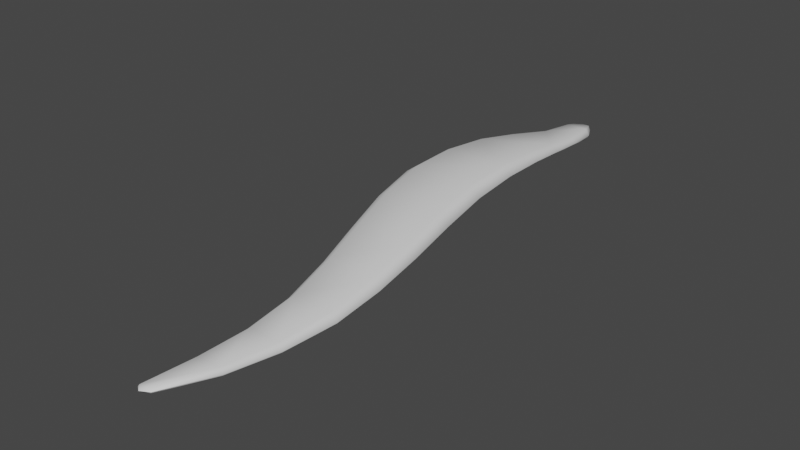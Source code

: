 # Source: FE_leaf_21-00.blend  (saved by Blender 3.0.42; exported with 4.5.12 LTS)
import bpy
from mathutils import Matrix  # noqa: F401  (used for matrix-valued properties, if any)

bpy.ops.wm.read_factory_settings(use_empty=True)
scene = bpy.context.scene
scene.name = 'Scene'

# ---- collections
col_collection = bpy.data.collections.new('Collection'); scene.collection.children.link(col_collection)

# ---- materials (node trees are filled in below, after node groups)
mat_material_001 = bpy.data.materials.new('Material.001')
mat_material_001.use_transparent_shadow = False

# ---- material node trees
mat_material_001.use_nodes = True; mat_material_001.node_tree.nodes.clear()
_N = mat_material_001.node_tree.nodes; _L = mat_material_001.node_tree.links
n0 = _N.new('ShaderNodeBsdfPrincipled'); n0.name = 'Principled BSDF'; n0.location = (10, 300)
n0.distribution = 'GGX'
n0.subsurface_method = 'RANDOM_WALK_SKIN'
n0.inputs[3].default_value = 1.45
n0.inputs[27].default_value = (0.0, 0.0, 0.0, 1.0)
n0.inputs[28].default_value = 1.0
n1 = _N.new('ShaderNodeOutputMaterial'); n1.name = 'Material Output'; n1.location = (300, 300)
_L.new(n0.outputs[0], n1.inputs[0])
n1.is_active_output = True

# ---- world
world_world = bpy.data.worlds.new('World'); scene.world = world_world
world_world.use_nodes = True; world_world.node_tree.nodes.clear()
_N = world_world.node_tree.nodes; _L = world_world.node_tree.links
n0 = _N.new('ShaderNodeOutputWorld'); n0.name = 'World Output'; n0.location = (300, 300)
n1 = _N.new('ShaderNodeBackground'); n1.name = 'Background'; n1.location = (10, 300)
n1.inputs[0].default_value = (0.05088, 0.05088, 0.05088, 1.0)
_L.new(n1.outputs[0], n0.inputs[0])
n0.is_active_output = True
world_world.color = (0.05088, 0.05088, 0.05088)
world_world.use_sun_shadow = False
world_world.sun_shadow_jitter_overblur = 0.0

# ---- meshes
me_0x0778b0f0_gmdl = bpy.data.meshes.new('0x0778B0F0.gmdl')
me_0x0778b0f0_gmdl.from_pydata([(-0.007356, -2.609, -0.1041), (0.1094, -2.602, -0.1043), (0.02747, -2.86, -0.0753), (-0.02201, -2.865, -0.07502), (-0.02873, -2.612, -0.08212), (-0.03076, -2.867, -0.06367), (-0.007443, -2.609, -0.06037), (-0.02873, -2.612, -0.08212), (-0.03076, -2.867, -0.06367), (-0.02215, -2.866, -0.05253), (0.1093, -2.602, -0.06059), (0.02734, -2.861, -0.05282), (0.1303, -2.602, -0.08243), (0.03583, -2.861, -0.06406), (0.03583, -2.861, -0.06406), (0.1602, -2.353, -0.1114), (0.0004304, -2.355, -0.1111), (-0.02902, -2.357, -0.08377), (-0.02902, -2.357, -0.08377), (0.0004466, -2.353, -0.05666), (0.1602, -2.351, -0.05695), (0.1885, -2.353, -0.08411), (0.1855, -2.089, -0.1039), (-0.01962, -2.083, -0.1029), (0.1752, -1.831, -0.08172), (-0.07459, -1.811, -0.07909), (-0.05654, -2.083, -0.07009), (-0.1198, -1.807, -0.04057), (-0.07542, -1.806, -0.002366), (-0.1198, -1.807, -0.04057), (-0.05654, -2.083, -0.07009), (-0.01996, -2.08, -0.03698), (0.1851, -2.086, -0.038), (0.1744, -1.826, -0.005011), (0.2227, -2.091, -0.07154), (0.2207, -1.833, -0.04419), (0.1457, -1.568, -0.05232), (-0.1445, -1.54, -0.04876), (-0.1978, -1.534, -0.005518), (-0.1454, -1.535, 0.03645), (-0.1978, -1.534, -0.005518), (0.1448, -1.562, 0.0329), (0.1984, -1.571, -0.01051), (0.1046, -1.297, -0.02025), (-0.2129, -1.273, -0.01702), (-0.2707, -1.267, 0.02793), (-0.2707, -1.267, 0.02793), (-0.2137, -1.268, 0.07212), (0.1036, -1.292, 0.06901), (0.1632, -1.301, 0.02319), (0.07091, -1.024, 0.00563), (-0.2555, -1.011, 0.007405), (0.05665, -0.7567, 0.01876), (-0.2542, -0.7623, 0.01957), (-0.3155, -1.007, 0.05201), (-0.3111, -0.7611, 0.06057), (-0.2544, -0.7621, 0.1013), (-0.3111, -0.7611, 0.06057), (-0.3155, -1.007, 0.05201), (-0.256, -1.008, 0.09554), (0.0704, -1.021, 0.0938), (0.05643, -0.7567, 0.1004), (0.13, -1.025, 0.04962), (0.113, -0.7551, 0.05937), (0.05703, -0.5171, 0.01791), (-0.2207, -0.5314, 0.01917), (-0.2716, -0.5338, 0.05576), (-0.221, -0.5332, 0.09174), (-0.2716, -0.5338, 0.05576), (0.05671, -0.519, 0.09048), (0.1073, -0.5144, 0.05397), (0.02552, 0.1034, -0.0168), (0.04938, 0.03756, -0.02506), (-0.05987, 0.03318, -0.02464), (-0.03654, 0.1028, -0.01674), (-0.07944, 0.03159, 0.005821), (-0.0472, 0.1026, 0.006061), (-0.03658, 0.1025, 0.02907), (-0.0472, 0.1026, 0.006061), (-0.07944, 0.03159, 0.005821), (-0.06012, 0.03136, 0.03656), (0.04914, 0.03583, 0.03613), (0.02548, 0.1031, 0.02902), (0.06869, 0.03757, 0.005242), (0.0361, 0.1031, 0.006005), (0.0361, 0.1031, 0.006005), (-0.007671, 0.1201, 0.00639), (-0.007671, 0.1201, 0.00639), (0.05708, -0.1214, -0.009987), (0.05996, -0.32, 0.007668), (-0.1602, -0.3377, 0.009437), (-0.0896, -0.1335, -0.008765), (-0.1999, -0.3399, 0.0409), (-0.116, -0.1351, 0.01768), (-0.116, -0.1351, 0.01768), (-0.1999, -0.3399, 0.0409), (-0.1606, -0.3407, 0.07204), (-0.09, -0.1364, 0.04402), (0.05949, -0.3231, 0.07031), (0.05667, -0.1244, 0.0428), (0.09992, -0.3157, 0.03843), (0.08366, -0.1186, 0.01596), (-0.002581, -2.887, -0.06117), (-0.002581, -2.887, -0.06117)], [], [(0, 1, 3), (1, 2, 3), (0, 3, 4), (4, 3, 5), (6, 7, 9), (7, 8, 9), (6, 9, 10), (10, 9, 11), (10, 11, 12), (12, 11, 13), (1, 12, 2), (12, 14, 2), (15, 1, 16), (1, 0, 16), (16, 0, 17), (0, 4, 17), (19, 18, 6), (18, 7, 6), (20, 19, 10), (19, 6, 10), (20, 10, 21), (10, 12, 21), (15, 21, 1), (21, 12, 1), (22, 15, 23), (15, 16, 23), (24, 22, 25), (22, 23, 25), (23, 16, 26), (16, 17, 26), (25, 23, 27), (26, 27, 23), (29, 30, 28), (28, 30, 31), (30, 18, 31), (18, 19, 31), (32, 31, 20), (31, 19, 20), (28, 31, 33), (31, 32, 33), (34, 32, 21), (20, 21, 32), (33, 32, 35), (34, 35, 32), (24, 35, 22), (35, 34, 22), (22, 34, 15), (34, 21, 15), (36, 24, 37), (24, 25, 37), (37, 25, 38), (27, 38, 25), (39, 40, 28), (40, 29, 28), (39, 28, 41), (28, 33, 41), (41, 33, 42), (35, 42, 33), (36, 42, 24), (42, 35, 24), (44, 43, 37), (43, 36, 37), (44, 37, 45), (37, 38, 45), (40, 39, 46), (46, 39, 47), (48, 47, 41), (47, 39, 41), (48, 41, 49), (41, 42, 49), (43, 49, 36), (49, 42, 36), (51, 50, 44), (50, 43, 44), (50, 51, 52), (52, 51, 53), (45, 54, 44), (44, 54, 51), (54, 55, 51), (55, 53, 51), (58, 59, 57), (56, 57, 59), (46, 47, 58), (58, 47, 59), (59, 47, 60), (47, 48, 60), (60, 61, 59), (56, 59, 61), (49, 62, 48), (48, 62, 60), (62, 63, 60), (63, 61, 60), (62, 50, 63), (52, 63, 50), (50, 62, 43), (62, 49, 43), (53, 65, 52), (64, 52, 65), (55, 66, 53), (66, 65, 53), (56, 67, 57), (67, 68, 57), (56, 61, 67), (67, 61, 69), (61, 63, 69), (63, 70, 69), (63, 52, 70), (64, 70, 52), (72, 73, 71), (71, 73, 74), (73, 75, 74), (75, 76, 74), (80, 77, 79), (77, 78, 79), (81, 82, 80), (77, 80, 82), (81, 83, 82), (83, 84, 82), (72, 71, 83), (71, 85, 83), (86, 71, 74), (74, 76, 86), (87, 78, 77), (87, 77, 82), (82, 84, 87), (86, 85, 71), (90, 91, 89), (88, 89, 91), (90, 92, 91), (92, 93, 91), (96, 97, 95), (94, 95, 97), (96, 98, 97), (97, 98, 99), (98, 100, 99), (100, 101, 99), (89, 88, 100), (101, 100, 88), (65, 90, 64), (89, 64, 90), (65, 66, 90), (66, 92, 90), (67, 96, 68), (95, 68, 96), (69, 98, 67), (96, 67, 98), (69, 70, 98), (70, 100, 98), (64, 89, 70), (100, 70, 89), (88, 91, 72), (72, 91, 73), (91, 93, 73), (93, 75, 73), (79, 94, 80), (94, 97, 80), (99, 81, 97), (80, 97, 81), (83, 81, 101), (99, 101, 81), (83, 101, 72), (101, 88, 72), (2, 102, 3), (102, 5, 3), (9, 8, 103), (9, 103, 11), (103, 13, 11), (2, 14, 102)])
me_0x0778b0f0_gmdl.polygons.foreach_set('use_smooth', [True] * 168)
_uv = me_0x0778b0f0_gmdl.uv_layers.new(name='UVMap')
_uv.uv.foreach_set('vector', [0.6418, 0.1083, 0.546, 0.1083, 0.5856, 0.02898, 0.546, 0.1083, 0.5453, 0.02898, 0.5856, 0.02898, 0.6418, 0.1083, 0.5856, 0.02898, 0.6593, 0.1079, 0.6593, 0.1079, 0.5856, 0.02898, 0.5927, 0.02878, 0.3436, 0.1083, 0.3256, 0.1079, 0.4174, 0.02898, 0.3256, 0.1079, 0.4102, 0.02878, 0.4174, 0.02898, 0.3436, 0.1083, 0.4174, 0.02898, 0.4423, 0.1083, 0.4423, 0.1083, 0.4174, 0.02898, 0.4589, 0.02898, 0.4423, 0.1083, 0.4589, 0.02898, 0.4922, 0.1079, 0.4922, 0.1079, 0.4589, 0.02898, 0.466, 0.02878, 0.546, 0.1083, 0.4922, 0.1079, 0.5453, 0.02898, 0.4922, 0.1079, 0.5384, 0.02878, 0.5453, 0.02898, 0.5426, 0.1859, 0.546, 0.1083, 0.6743, 0.1859, 0.546, 0.1083, 0.6418, 0.1083, 0.6743, 0.1859, 0.6743, 0.1859, 0.6418, 0.1083, 0.6982, 0.1852, 0.6418, 0.1083, 0.6593, 0.1079, 0.6982, 0.1852, 0.3067, 0.1859, 0.2821, 0.1852, 0.3436, 0.1083, 0.2821, 0.1852, 0.3256, 0.1079, 0.3436, 0.1083, 0.4422, 0.1859, 0.3067, 0.1859, 0.4423, 0.1083, 0.3067, 0.1859, 0.3436, 0.1083, 0.4423, 0.1083, 0.4422, 0.1859, 0.4423, 0.1083, 0.4922, 0.1852, 0.4423, 0.1083, 0.4922, 0.1079, 0.4922, 0.1852, 0.5426, 0.1859, 0.4922, 0.1852, 0.546, 0.1083, 0.4922, 0.1852, 0.4922, 0.1079, 0.546, 0.1083, 0.543, 0.2689, 0.5426, 0.1859, 0.7114, 0.2689, 0.5426, 0.1859, 0.6743, 0.1859, 0.7114, 0.2689, 0.5416, 0.351, 0.543, 0.2689, 0.745, 0.351, 0.543, 0.2689, 0.7114, 0.2689, 0.745, 0.351, 0.7114, 0.2689, 0.6743, 0.1859, 0.7417, 0.268, 0.6743, 0.1859, 0.6982, 0.1852, 0.7417, 0.268, 0.745, 0.351, 0.7114, 0.2689, 0.7818, 0.3504, 0.7417, 0.268, 0.7818, 0.3504, 0.7114, 0.2689, 0.1966, 0.3504, 0.2379, 0.268, 0.2345, 0.351, 0.2345, 0.351, 0.2379, 0.268, 0.2691, 0.2689, 0.2379, 0.268, 0.2821, 0.1852, 0.2691, 0.2689, 0.2821, 0.1852, 0.3067, 0.1859, 0.2691, 0.2689, 0.4424, 0.2689, 0.2691, 0.2689, 0.4422, 0.1859, 0.2691, 0.2689, 0.3067, 0.1859, 0.4422, 0.1859, 0.2345, 0.351, 0.2691, 0.2689, 0.4439, 0.351, 0.2691, 0.2689, 0.4424, 0.2689, 0.4439, 0.351, 0.4922, 0.268, 0.4424, 0.2689, 0.4922, 0.1852, 0.4422, 0.1859, 0.4922, 0.1852, 0.4424, 0.2689, 0.4439, 0.351, 0.4424, 0.2689, 0.4922, 0.3504, 0.4922, 0.268, 0.4922, 0.3504, 0.4424, 0.2689, 0.5416, 0.351, 0.4922, 0.3504, 0.543, 0.2689, 0.4922, 0.3504, 0.4922, 0.268, 0.543, 0.2689, 0.543, 0.2689, 0.4922, 0.268, 0.5426, 0.1859, 0.4922, 0.268, 0.4922, 0.1852, 0.5426, 0.1859, 0.5483, 0.4331, 0.5416, 0.351, 0.7838, 0.4331, 0.5416, 0.351, 0.745, 0.351, 0.7838, 0.4331, 0.7838, 0.4331, 0.745, 0.351, 0.8266, 0.4328, 0.7818, 0.3504, 0.8266, 0.4328, 0.745, 0.351, 0.2003, 0.4331, 0.1562, 0.4328, 0.2345, 0.351, 0.1562, 0.4328, 0.1966, 0.3504, 0.2345, 0.351, 0.2003, 0.4331, 0.2345, 0.351, 0.4427, 0.4331, 0.2345, 0.351, 0.4439, 0.351, 0.4427, 0.4331, 0.4427, 0.4331, 0.4439, 0.351, 0.4922, 0.4328, 0.4922, 0.3504, 0.4922, 0.4328, 0.4439, 0.351, 0.5483, 0.4331, 0.4922, 0.4328, 0.5416, 0.351, 0.4922, 0.4328, 0.4922, 0.3504, 0.5416, 0.351, 0.8097, 0.5158, 0.5513, 0.5158, 0.7838, 0.4331, 0.5513, 0.5158, 0.5483, 0.4331, 0.7838, 0.4331, 0.8097, 0.5158, 0.7838, 0.4331, 0.8567, 0.5155, 0.7838, 0.4331, 0.8266, 0.4328, 0.8567, 0.5155, 0.1562, 0.4328, 0.2003, 0.4331, 0.1293, 0.5155, 0.1293, 0.5155, 0.2003, 0.4331, 0.1777, 0.5158, 0.4436, 0.5158, 0.1777, 0.5158, 0.4427, 0.4331, 0.1777, 0.5158, 0.2003, 0.4331, 0.4427, 0.4331, 0.4436, 0.5158, 0.4427, 0.4331, 0.4922, 0.5155, 0.4427, 0.4331, 0.4922, 0.4328, 0.4922, 0.5155, 0.5513, 0.5158, 0.4922, 0.5155, 0.5483, 0.4331, 0.4922, 0.5155, 0.4922, 0.4328, 0.5483, 0.4331, 0.8273, 0.5978, 0.5595, 0.5978, 0.8097, 0.5158, 0.5595, 0.5978, 0.5513, 0.5158, 0.8097, 0.5158, 0.5595, 0.5978, 0.8273, 0.5978, 0.5592, 0.6767, 0.5592, 0.6767, 0.8273, 0.5978, 0.8152, 0.6767, 0.8567, 0.5155, 0.8761, 0.5978, 0.8097, 0.5158, 0.8097, 0.5158, 0.8761, 0.5978, 0.8273, 0.5978, 0.8761, 0.5978, 0.8617, 0.6771, 0.8273, 0.5978, 0.8617, 0.6771, 0.8152, 0.6767, 0.8273, 0.5978, 0.112, 0.5978, 0.1623, 0.5978, 0.1265, 0.6771, 0.1744, 0.6767, 0.1265, 0.6771, 0.1623, 0.5978, 0.1293, 0.5155, 0.1777, 0.5158, 0.112, 0.5978, 0.112, 0.5978, 0.1777, 0.5158, 0.1623, 0.5978, 0.1623, 0.5978, 0.1777, 0.5158, 0.4378, 0.5978, 0.1777, 0.5158, 0.4436, 0.5158, 0.4378, 0.5978, 0.4378, 0.5978, 0.4379, 0.6767, 0.1623, 0.5978, 0.1744, 0.6767, 0.1623, 0.5978, 0.4379, 0.6767, 0.4922, 0.5155, 0.4922, 0.5978, 0.4436, 0.5158, 0.4436, 0.5158, 0.4922, 0.5978, 0.4378, 0.5978, 0.4922, 0.5978, 0.4922, 0.6771, 0.4378, 0.5978, 0.4922, 0.6771, 0.4379, 0.6767, 0.4378, 0.5978, 0.4922, 0.5978, 0.5595, 0.5978, 0.4922, 0.6771, 0.5592, 0.6767, 0.4922, 0.6771, 0.5595, 0.5978, 0.5595, 0.5978, 0.4922, 0.5978, 0.5513, 0.5158, 0.4922, 0.5978, 0.4922, 0.5155, 0.5513, 0.5158, 0.8152, 0.6767, 0.7871, 0.7489, 0.5592, 0.6767, 0.5589, 0.7489, 0.5592, 0.6767, 0.7871, 0.7489, 0.8617, 0.6771, 0.8286, 0.7492, 0.8152, 0.6767, 0.8286, 0.7492, 0.7871, 0.7489, 0.8152, 0.6767, 0.1744, 0.6767, 0.2031, 0.7489, 0.1265, 0.6771, 0.2031, 0.7489, 0.1604, 0.7492, 0.1265, 0.6771, 0.1744, 0.6767, 0.4379, 0.6767, 0.2031, 0.7489, 0.2031, 0.7489, 0.4379, 0.6767, 0.4381, 0.7489, 0.4379, 0.6767, 0.4922, 0.6771, 0.4381, 0.7489, 0.4922, 0.6771, 0.4922, 0.7492, 0.4381, 0.7489, 0.4922, 0.6771, 0.5592, 0.6767, 0.4922, 0.7492, 0.5589, 0.7489, 0.4922, 0.7492, 0.5592, 0.6767, 0.5486, 0.9238, 0.6385, 0.9238, 0.5679, 0.9589, 0.5679, 0.9589, 0.6385, 0.9238, 0.6192, 0.9589, 0.6385, 0.9238, 0.6545, 0.9239, 0.6192, 0.9589, 0.6545, 0.9239, 0.628, 0.959, 0.6192, 0.9589, 0.3446, 0.9238, 0.3645, 0.9589, 0.3282, 0.9239, 0.3645, 0.9589, 0.3555, 0.959, 0.3282, 0.9239, 0.4372, 0.9238, 0.4173, 0.9589, 0.3446, 0.9238, 0.3645, 0.9589, 0.3446, 0.9238, 0.4173, 0.9589, 0.4372, 0.9238, 0.4922, 0.9239, 0.4173, 0.9589, 0.4922, 0.9239, 0.4264, 0.959, 0.4173, 0.9589, 0.5486, 0.9238, 0.5679, 0.9589, 0.4922, 0.9239, 0.5679, 0.9589, 0.5591, 0.959, 0.4922, 0.9239, 0.595, 0.9692, 0.5679, 0.9589, 0.6192, 0.9589, 0.6192, 0.9589, 0.628, 0.959, 0.595, 0.9692, 0.3895, 0.9692, 0.3555, 0.959, 0.3645, 0.9589, 0.3895, 0.9692, 0.3645, 0.9589, 0.4173, 0.9589, 0.4173, 0.9589, 0.4264, 0.959, 0.3895, 0.9692, 0.595, 0.9692, 0.5591, 0.959, 0.5679, 0.9589, 0.7362, 0.8082, 0.6709, 0.8685, 0.5561, 0.8082, 0.5509, 0.8685, 0.5561, 0.8082, 0.6709, 0.8685, 0.7362, 0.8082, 0.7687, 0.8087, 0.6709, 0.8685, 0.7687, 0.8087, 0.6924, 0.869, 0.6709, 0.8685, 0.2509, 0.8082, 0.3118, 0.8685, 0.2175, 0.8087, 0.2897, 0.869, 0.2175, 0.8087, 0.3118, 0.8685, 0.2509, 0.8082, 0.4363, 0.8082, 0.3118, 0.8685, 0.3118, 0.8685, 0.4363, 0.8082, 0.4353, 0.8685, 0.4363, 0.8082, 0.4922, 0.8087, 0.4353, 0.8685, 0.4922, 0.8087, 0.4922, 0.869, 0.4353, 0.8685, 0.5561, 0.8082, 0.5509, 0.8685, 0.4922, 0.8087, 0.4922, 0.869, 0.4922, 0.8087, 0.5509, 0.8685, 0.7871, 0.7489, 0.7362, 0.8082, 0.5589, 0.7489, 0.5561, 0.8082, 0.5589, 0.7489, 0.7362, 0.8082, 0.7871, 0.7489, 0.8286, 0.7492, 0.7362, 0.8082, 0.8286, 0.7492, 0.7687, 0.8087, 0.7362, 0.8082, 0.2031, 0.7489, 0.2509, 0.8082, 0.1604, 0.7492, 0.2175, 0.8087, 0.1604, 0.7492, 0.2509, 0.8082, 0.4381, 0.7489, 0.4363, 0.8082, 0.2031, 0.7489, 0.2509, 0.8082, 0.2031, 0.7489, 0.4363, 0.8082, 0.4381, 0.7489, 0.4922, 0.7492, 0.4363, 0.8082, 0.4922, 0.7492, 0.4922, 0.8087, 0.4363, 0.8082, 0.5589, 0.7489, 0.5561, 0.8082, 0.4922, 0.7492, 0.4922, 0.8087, 0.4922, 0.7492, 0.5561, 0.8082, 0.5509, 0.8685, 0.6709, 0.8685, 0.5486, 0.9238, 0.5486, 0.9238, 0.6709, 0.8685, 0.6385, 0.9238, 0.6709, 0.8685, 0.6924, 0.869, 0.6385, 0.9238, 0.6924, 0.869, 0.6545, 0.9239, 0.6385, 0.9238, 0.3282, 0.9239, 0.2897, 0.869, 0.3446, 0.9238, 0.2897, 0.869, 0.3118, 0.8685, 0.3446, 0.9238, 0.4353, 0.8685, 0.4372, 0.9238, 0.3118, 0.8685, 0.3446, 0.9238, 0.3118, 0.8685, 0.4372, 0.9238, 0.4922, 0.9239, 0.4372, 0.9238, 0.4922, 0.869, 0.4353, 0.8685, 0.4922, 0.869, 0.4372, 0.9238, 0.4922, 0.9239, 0.4922, 0.869, 0.5486, 0.9238, 0.4922, 0.869, 0.5509, 0.8685, 0.5486, 0.9238, 0.5453, 0.02898, 0.5678, 0.02163, 0.5856, 0.02898, 0.5678, 0.02163, 0.5927, 0.02878, 0.5856, 0.02898, 0.4174, 0.02898, 0.4102, 0.02878, 0.4357, 0.02163, 0.4174, 0.02898, 0.4357, 0.02163, 0.4589, 0.02898, 0.4357, 0.02163, 0.466, 0.02878, 0.4589, 0.02898, 0.5453, 0.02898, 0.5384, 0.02878, 0.5678, 0.02163])
me_0x0778b0f0_gmdl.materials.append(mat_material_001)
me_0x0778b0f0_gmdl.use_remesh_fix_poles = True
me_0x0778b0f0_gmdl.use_remesh_preserve_attributes = False
me_0x0778b0f0_gmdl.update()
arm_armature = bpy.data.armatures.new('Armature')  # bones are not reproduced

# ---- objects
ob_2_281880_b_v50_l1_t_ss50_wh30 = bpy.data.objects.new('2,281880 b_v50 L1 t_ss50 WH30', me_0x0778b0f0_gmdl)
ob_armature = bpy.data.objects.new('Armature', arm_armature)

# ---- transforms, parenting, visibility, modifiers, constraints
ob_2_281880_b_v50_l1_t_ss50_wh30.parent = ob_armature
ob_2_281880_b_v50_l1_t_ss50_wh30.location = (0.0, 0.0, 0.0)
_vg = ob_2_281880_b_v50_l1_t_ss50_wh30.vertex_groups.new(name='Bone')
for _i, _w in zip([0, 1, 2, 3, 4, 5, 6, 7, 8, 9, 10, 11, 12, 13, 14, 15, 16, 17, 18, 19, 20, 21, 22, 23, 24, 25, 26, 27, 28, 29, 30, 31, 32, 33, 34, 35, 36, 37, 38, 39, 40, 41, 42, 43, 44, 45, 46, 47, 48, 49, 50, 51, 52, 53, 54, 55, 56, 57, 58, 59, 60, 61, 62, 63, 64, 65, 66, 67, 68, 69, 70, 71, 72, 73, 74, 75, 76, 77, 78, 79, 80, 81, 82, 83, 84, 85, 86, 87, 88, 89, 90, 91, 92, 93, 94, 95, 96, 97, 98, 99, 100, 101, 102, 103], [1.0, 1.0, 1.0, 1.0, 1.0, 1.0, 1.0, 1.0, 1.0, 1.0, 1.0, 1.0, 1.0, 1.0, 1.0, 1.0, 1.0, 1.0, 1.0, 1.0, 1.0, 1.0, 1.0, 1.0, 1.0, 1.0, 1.0, 1.0, 1.0, 1.0, 1.0, 1.0, 1.0, 1.0, 1.0, 1.0, 1.0, 1.0, 1.0, 1.0, 1.0, 1.0, 1.0, 1.0, 1.0, 1.0, 1.0, 1.0, 1.0, 1.0, 1.0, 1.0, 1.0, 1.0, 1.0, 1.0, 1.0, 1.0, 1.0, 1.0, 1.0, 1.0, 1.0, 1.0, 1.0, 1.0, 1.0, 1.0, 1.0, 1.0, 1.0, 1.0, 1.0, 1.0, 1.0, 1.0, 1.0, 1.0, 1.0, 1.0, 1.0, 1.0, 1.0, 1.0, 1.0, 1.0, 1.0, 1.0, 1.0, 1.0, 1.0, 1.0, 1.0, 1.0, 1.0, 1.0, 1.0, 1.0, 1.0, 1.0, 1.0, 1.0, 1.0, 1.0]): _vg.add([_i], _w, 'REPLACE')
_m = ob_2_281880_b_v50_l1_t_ss50_wh30.modifiers.new('Armature', 'ARMATURE')
_m.object = ob_armature
ob_armature.location = (0.0, 0.0, 0.0)

# ---- collection membership
col_collection.objects.link(ob_2_281880_b_v50_l1_t_ss50_wh30)
col_collection.objects.link(ob_armature)

# ---- scene / render settings (as saved in the file)
scene.frame_start = 1; scene.frame_end = 250; scene.frame_set(0)
scene.render.engine = 'BLENDER_EEVEE_NEXT'
scene.cycles.sampling_pattern = 'TABULATED_SOBOL'
scene.cycles.use_light_tree = False
scene.view_settings.view_transform = 'Filmic'
bpy.context.view_layer.update()

# ---- added for rendering (the .blend has no active camera and no usable light): camera, sun
cam_auto = bpy.data.cameras.new('AutoCamera')
cam_auto.lens = 50.0
cam_auto.sensor_width = 36.0
cam_auto.clip_end = 1000.0
ob_auto_camera = bpy.data.objects.new('AutoCamera', cam_auto)
scene.collection.objects.link(ob_auto_camera)
ob_auto_camera.location = (2.78702, -4.78353, 2.26165)
ob_auto_camera.rotation_euler = (1.09748, -7.21219e-08, 0.694738)
scene.camera = ob_auto_camera
light_auto_sun = bpy.data.lights.new('AutoSun', 'SUN')
light_auto_sun.energy = 3.0
light_auto_sun.angle = 0.0523599
ob_auto_sun = bpy.data.objects.new('AutoSun', light_auto_sun)
scene.collection.objects.link(ob_auto_sun)
ob_auto_sun.rotation_euler = (0.872665, 0.174533, 0.523599)
bpy.context.view_layer.update()
